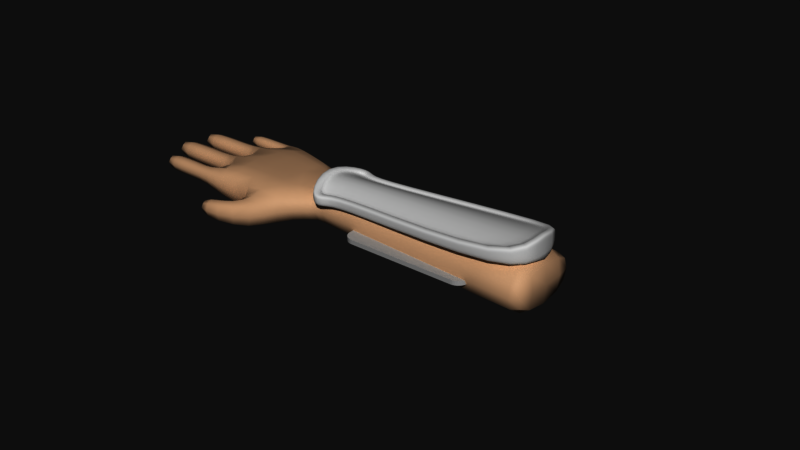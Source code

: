 # Source: hand-robot.blend  (saved by Blender 2.81.16; exported with 4.5.12 LTS)
import bpy
from mathutils import Matrix  # noqa: F401  (used for matrix-valued properties, if any)

bpy.ops.wm.read_factory_settings(use_empty=True)
scene = bpy.context.scene
scene.name = 'Scene'

# ---- collections
col_collection_1 = bpy.data.collections.new('Collection 1'); scene.collection.children.link(col_collection_1)
col_collection_6 = bpy.data.collections.new('Collection 6'); scene.collection.children.link(col_collection_6)

# ---- materials (node trees are filled in below, after node groups)
mat_m_card_001 = bpy.data.materials.new('M.Card.001')
mat_m_card_001.alpha_threshold = 0.0
mat_m_card_001.use_transparent_shadow = False
mat_m_card_001.roughness = 0.5
mat_m_card_001.line_color = (0.0, 0.0, 0.0, 1.0)
mat_m_skin = bpy.data.materials.new('M.Skin')
mat_m_skin.alpha_threshold = 0.0
mat_m_skin.use_transparent_shadow = False
mat_m_skin.roughness = 0.5
mat_m_skin.line_color = (0.0, 0.0, 0.0, 1.0)

# ---- material node trees
mat_m_card_001.use_nodes = True; mat_m_card_001.node_tree.nodes.clear()
_N = mat_m_card_001.node_tree.nodes; _L = mat_m_card_001.node_tree.links
n0 = _N.new('ShaderNodeOutputMaterial'); n0.name = 'Material Output'; n0.location = (300, 300)
n1 = _N.new('ShaderNodeBsdfPrincipled'); n1.name = 'Principled BSDF'; n1.location = (10, 300)
n1.distribution = 'GGX'
n1.subsurface_method = 'BURLEY'
n1.inputs[0].default_value = (0.6038, 0.6038, 0.6038, 1.0)
n1.inputs[2].default_value = 0.8
n1.inputs[3].default_value = 1.45
n1.inputs[27].default_value = (0.0, 0.0, 0.0, 1.0)
n1.inputs[28].default_value = 1.0
_L.new(n1.outputs[0], n0.inputs[0])
n0.is_active_output = True
mat_m_skin.use_nodes = True; mat_m_skin.node_tree.nodes.clear()
_N = mat_m_skin.node_tree.nodes; _L = mat_m_skin.node_tree.links
n0 = _N.new('ShaderNodeOutputMaterial'); n0.name = 'Material Output'; n0.location = (300, 300)
n1 = _N.new('ShaderNodeBsdfPrincipled'); n1.name = 'Principled BSDF'; n1.location = (10, 300)
n1.distribution = 'GGX'
n1.subsurface_method = 'BURLEY'
n1.inputs[0].default_value = (0.7874, 0.5801, 0.4132, 1.0)
n1.inputs[2].default_value = 0.65
n1.inputs[3].default_value = 1.45
n1.inputs[27].default_value = (0.0, 0.0, 0.0, 1.0)
n1.inputs[28].default_value = 1.0
_L.new(n1.outputs[0], n0.inputs[0])
n0.is_active_output = True

# ---- world
world_world = bpy.data.worlds.new('World'); scene.world = world_world
world_world.color = (0.05088, 0.05088, 0.05088)
world_world.use_sun_shadow = False
world_world.sun_shadow_jitter_overblur = 0.0

# ---- meshes
me_plane_001 = bpy.data.meshes.new('Plane.001')
me_plane_001.from_pydata([(1.5, 0.0, 0.0), (0.0, 1.0, 0.0), (0.0, 0.0, 0.0), (1.25, 1.0, 0.0), (1.25, 0.0, 0.0), (1.5, 0.75, 0.0), (0.0, 0.75, 0.0), (1.25, 0.75, 0.0), (1.25, 1.0, 0.0), (1.5, 0.75, 0.0), (1.495, 0.7988, 0.0), (1.481, 0.8457, 0.0), (1.458, 0.8889, 0.0), (1.427, 0.9268, 0.0), (1.389, 0.9579, 0.0), (1.346, 0.981, 0.0), (1.299, 0.9952, 0.0)], [], [(6, 7, 3, 1), (2, 4, 7, 6), (4, 0, 5, 7), (9, 10, 11, 12, 13, 14, 15, 16, 8, 7)])
_uv = me_plane_001.uv_layers.new(name='UVMap')
_uv.uv.foreach_set('vector', [0.5, 0.75, 0.75, 0.75, 0.75, 1.0, 0.5, 1.0, 0.5, 0.5, 0.75, 0.5, 0.75, 0.75, 0.5, 0.75, 0.75, 0.5, 1.0, 0.5, 1.0, 0.75, 0.75, 0.75, 0.0, 0.0, 0.0, 0.0, 0.0, 0.0, 0.0, 0.0, 0.0, 0.0, 0.0, 0.0, 0.0, 0.0, 0.0, 0.0, 0.0, 0.0, 0.0, 0.0])
me_plane_001.materials.append(mat_m_card_001)
me_plane_001.use_remesh_fix_poles = True
me_plane_001.use_remesh_preserve_attributes = False
me_plane_001.use_mirror_vertex_groups = False
me_plane_001.update()
me_cube = bpy.data.meshes.new('Cube')
me_cube.from_pydata([(-7.187, -2.717, -0.5935), (-7.187, -2.717, 1.0), (-5.964, 2.8, -0.5935), (-5.964, 2.8, 1.0), (-1.643, 0.001599, 0.9231), (-1.641, 0.001529, -0.5547), (-1.642, -1.514, -0.5705), (-1.642, -1.514, 0.884), (-7.671, 0.1888, -0.5935), (-7.671, 0.1888, 1.188), (-1.645, 1.383, -0.5705), (-1.645, 1.383, 0.884), (10.77, -2.254, -0.7378), (10.77, -2.254, 0.7378), (10.77, 2.254, -0.7378), (10.77, 2.254, 0.7378), (10.77, -8.96e-09, -1.852), (10.77, -8.96e-09, 1.852), (-10.22, 2.109, 0.02495), (-10.22, 2.109, 0.7799), (-10.22, 2.864, 0.02495), (-10.22, 2.864, 0.7799), (-7.489, 2.109, 0.02495), (-7.489, 2.109, 0.7799), (-7.232, 2.864, 0.02495), (-7.232, 2.864, 0.7799), (-12.3, 0.5074, -0.103), (-12.3, 0.5074, 0.9079), (-12.3, 1.518, -0.103), (-12.3, 1.518, 0.9079), (-8.491, 0.5074, -0.103), (-8.491, 0.5074, 0.9079), (-8.491, 1.518, -0.103), (-8.491, 1.518, 0.9079), (-12.53, -1.142, -0.1224), (-12.53, -1.142, 0.9273), (-12.53, -0.09261, -0.1224), (-12.53, -0.09261, 0.9273), (-8.562, -1.142, -0.1224), (-8.562, -1.142, 0.9273), (-7.831, -0.001043, -0.2757), (-8.562, -0.09261, 0.9273), (-11.63, -2.665, -0.04729), (-11.63, -2.665, 0.8522), (-11.63, -1.765, -0.04729), (-11.63, -1.765, 0.8522), (-8.216, -2.665, -0.04729), (-8.216, -2.665, 0.8522), (-8.394, -1.826, -0.04729), (-8.394, -1.826, 0.8522), (-5.465, -2.8, 0.3959), (-5.465, -2.8, -1.16), (-4.07, -3.432, 0.3959), (-4.07, -3.432, -1.16), (-7.311, -3.315, 0.04926), (-7.311, -3.315, -0.8134), (-7.399, -4.141, 0.04926), (-7.399, -4.141, -0.8134), (-9.648, -2.665, -0.04729), (-9.648, -1.773, -0.04729), (-9.648, -2.665, 0.8522), (-9.648, -1.773, 0.8522), (-10.22, -1.142, -0.1224), (-10.22, -0.09261, -0.1224), (-10.22, -1.142, 0.9273), (-10.22, -0.09261, 0.9273), (-10.08, 0.5074, -0.103), (-10.08, 1.518, -0.103), (-10.08, 0.5074, 0.9079), (-10.08, 1.518, 0.9079), (-8.494, 2.109, 0.02495), (-8.494, 2.864, 0.02495), (-8.494, 2.109, 0.7799), (-8.494, 2.864, 0.7799), (-7.106, 1.743, 1.188), (-7.106, 1.743, -0.5935), (-7.602, -1.323, -0.5935), (-7.602, -1.323, 1.188), (-9.948, -1.765, -0.04729), (-9.348, -1.78, -0.04729), (-9.348, -1.78, 0.8522), (-9.948, -1.765, 0.8522), (-9.348, -2.665, -0.04729), (-9.948, -2.665, -0.04729), (-9.948, -2.665, 0.8522), (-9.348, -2.665, 0.8522), (-10.52, -0.09261, -0.1224), (-9.917, -0.09261, -0.1224), (-9.917, -0.09261, 0.9273), (-10.52, -0.09261, 0.9273), (-9.917, -1.142, -0.1224), (-10.52, -1.142, -0.1224), (-10.52, -1.142, 0.9273), (-9.917, -1.142, 0.9273), (-10.34, 1.518, -0.103), (-9.814, 1.518, -0.103), (-9.814, 1.518, 0.9079), (-10.34, 1.518, 0.9079), (-9.814, 0.5074, -0.103), (-10.34, 0.5074, -0.103), (-10.34, 0.5074, 0.9079), (-9.814, 0.5074, 0.9079), (-8.794, 2.864, 0.02495), (-8.194, 2.864, 0.02495), (-8.194, 2.864, 0.7799), (-8.794, 2.864, 0.7799), (-8.194, 2.109, 0.02495), (-8.794, 2.109, 0.02495), (-8.794, 2.109, 0.7799), (-8.194, 2.109, 0.7799), (-5.953, -4.205, 0.2251), (-5.953, -4.205, -0.9892), (-6.178, -3.169, 0.2251), (-6.178, -3.169, -0.9892), (-3.096, 1.918, -0.6888), (-4.53, 2.359, -1.0), (-4.53, 2.359, 1.0), (-3.096, 1.918, 1.0), (-5.317, -2.387, -1.0), (-2.976, -2.667, -0.6888), (-2.976, -2.667, 1.0), (-5.317, -2.387, 1.0), (-5.668, 0.1259, 1.188), (-3.665, 0.06293, 1.188), (-3.665, 0.06293, -0.3364), (-5.668, 0.1259, -0.3364), (-5.291, 1.408, -0.3364), (-5.291, 1.408, 1.188), (-5.585, -1.36, 1.188), (-5.311, -1.411, -1.132), (9.909, -8.341e-09, -1.793), (9.909, -2.2, -0.7559), (9.909, -2.2, 0.7559), (9.909, -8.341e-09, 1.793), (9.909, 2.2, 0.7559), (9.909, 2.2, -0.7559), (-3.77, 1.053, -0.3364), (-3.926, -1.251, 1.188), (-3.77, 1.053, 1.188), (-3.703, -1.332, -1.132), (-2.121, -1.893, -0.6888), (-1.162, -1.508, -0.6783), (-1.162, -1.508, 0.9895), (-2.121, -1.893, 1.0), (-1.162, 1.508, -0.6783), (-2.127, 1.62, -0.6888), (-2.127, 1.62, 1.0), (-1.162, 1.508, 0.9895), (-1.163, -3.594e-10, -0.723), (-2.119, 0.01435, -0.6085), (-2.124, 0.01451, 1.043), (-1.163, -3.594e-10, 1.034)], [], [(22, 24, 2, 75), (138, 123, 150, 146, 117), (140, 143, 120, 119), (118, 121, 1, 0), (144, 147, 134, 135), (128, 77, 1, 121), (127, 74, 9, 122), (16, 17, 13, 12), (133, 132, 13, 17), (38, 40, 8, 76), (14, 15, 17, 16), (135, 134, 15, 14), (114, 145, 149, 124, 136), (132, 131, 12, 13), (134, 133, 17, 15), (18, 19, 21, 20), (25, 104, 109, 23), (23, 22, 75, 74), (104, 103, 71, 73), (20, 102, 107, 18), (22, 23, 109, 106), (26, 27, 29, 28), (33, 96, 101, 31), (33, 31, 9, 74), (20, 21, 105, 102), (28, 94, 99, 26), (30, 31, 101, 98), (34, 35, 37, 36), (41, 88, 93, 39), (39, 38, 76, 77), (28, 29, 97, 94), (36, 86, 91, 34), (38, 39, 93, 90), (42, 43, 45, 44), (49, 80, 85, 47), (49, 47, 1, 77), (36, 37, 89, 86), (44, 78, 83, 42), (46, 47, 85, 82), (110, 56, 57, 111), (56, 54, 55, 57), (112, 50, 51, 113), (110, 112, 54, 56), (111, 113, 51, 53), (81, 45, 43, 84), (79, 80, 49, 48), (83, 84, 43, 42), (79, 48, 46, 82), (89, 37, 35, 92), (87, 88, 41, 40), (91, 92, 35, 34), (87, 40, 38, 90), (97, 29, 27, 100), (95, 96, 33, 32), (99, 100, 27, 26), (95, 32, 30, 98), (105, 21, 19, 108), (103, 104, 25, 24), (107, 108, 19, 18), (103, 24, 22, 106), (116, 3, 74, 127), (32, 33, 74, 75), (48, 49, 77, 76), (122, 9, 77, 128), (47, 46, 0, 1), (46, 48, 76, 0), (40, 41, 9, 8), (41, 39, 77, 9), (31, 30, 8, 9), (30, 32, 75, 8), (24, 25, 3, 2), (25, 23, 74, 3), (61, 60, 85, 80), (59, 58, 83, 78), (60, 58, 82, 85), (61, 59, 78, 81), (65, 64, 93, 88), (63, 62, 91, 86), (64, 62, 90, 93), (65, 63, 86, 89), (69, 68, 101, 96), (67, 66, 99, 94), (68, 66, 98, 101), (69, 67, 94, 97), (73, 72, 109, 104), (71, 70, 107, 102), (72, 70, 106, 109), (73, 71, 102, 105), (44, 45, 81, 78), (108, 107, 70, 72), (103, 106, 70, 71), (105, 108, 72, 73), (96, 95, 67, 69), (100, 99, 66, 68), (95, 98, 66, 67), (97, 100, 68, 69), (88, 87, 63, 65), (92, 91, 62, 64), (87, 90, 62, 63), (89, 92, 64, 65), (80, 79, 59, 61), (84, 83, 58, 60), (79, 82, 58, 59), (81, 84, 60, 61), (57, 55, 113, 111), (52, 50, 112, 110), (54, 112, 113, 55), (52, 110, 111, 53), (8, 125, 129, 76), (125, 124, 139, 129), (151, 133, 134, 147), (114, 117, 146, 145), (117, 116, 127, 138), (2, 115, 126, 75), (115, 114, 136, 126), (75, 126, 125, 8), (126, 136, 124, 125), (137, 128, 121, 120), (76, 129, 118, 0), (129, 139, 119, 118), (124, 149, 140, 119, 139), (2, 3, 116, 115), (115, 116, 117, 114), (142, 132, 133, 151), (137, 120, 143, 150, 123), (131, 130, 16, 12), (140, 149, 5, 6), (148, 130, 131, 141), (144, 135, 130, 148), (128, 137, 123, 122), (123, 138, 127, 122), (130, 135, 14, 16), (121, 118, 51, 50), (118, 119, 53, 51), (119, 120, 52, 53), (120, 121, 50, 52), (11, 10, 145, 146), (7, 6, 141, 142), (5, 10, 144, 148), (11, 4, 151, 147), (4, 7, 142, 151), (6, 5, 148, 141), (142, 141, 131, 132), (150, 143, 7, 4), (146, 150, 4, 11), (149, 145, 10, 5), (143, 140, 6, 7), (147, 144, 10, 11)])
me_cube.polygons.foreach_set('use_smooth', [True] * 148)
_uv = me_cube.uv_layers.new(name='UVMap')
_uv.uv.foreach_set('vector', [0.375, 0.75, 0.375, 0.5, 0.125, 0.5, 0.125, 0.5625, 0.7083, 0.5625, 0.7083, 0.625, 0.6442, 0.625, 0.6521, 0.5, 0.7083, 0.5, 0.375, 0.7791, 0.625, 0.7791, 0.625, 0.8333, 0.375, 0.8333, 0.375, 0.9167, 0.625, 0.9167, 0.625, 1.0, 0.375, 1.0, 0.375, 0.5, 0.625, 0.5, 0.625, 0.5, 0.375, 0.5, 0.7917, 0.6875, 0.875, 0.6875, 0.875, 0.75, 0.7917, 0.75, 0.7917, 0.5625, 0.875, 0.5625, 0.875, 0.625, 0.7917, 0.625, 0.375, 0.625, 0.625, 0.625, 0.625, 0.75, 0.375, 0.75, 0.625, 0.625, 0.625, 0.75, 0.625, 0.75, 0.625, 0.625, 0.375, 0.75, 0.375, 0.5, 0.125, 0.625, 0.125, 0.6875, 0.375, 0.5, 0.625, 0.5, 0.625, 0.625, 0.375, 0.625, 0.375, 0.5, 0.625, 0.5, 0.625, 0.5, 0.375, 0.5, 0.2917, 0.5, 0.3479, 0.5, 0.356, 0.625, 0.2917, 0.625, 0.2917, 0.5625, 0.625, 0.75, 0.375, 0.75, 0.375, 0.75, 0.625, 0.75, 0.625, 0.5, 0.625, 0.625, 0.625, 0.625, 0.625, 0.5, 0.375, 0.0, 0.625, 0.0, 0.625, 0.25, 0.375, 0.25, 0.625, 0.5, 0.7283, 0.5, 0.7221, 0.75, 0.625, 0.75, 0.625, 0.75, 0.375, 0.75, 0.375, 0.1875, 0.625, 0.1875, 0.625, 0.3967, 0.375, 0.3967, 0.375, 0.375, 0.625, 0.375, 0.125, 0.5, 0.2283, 0.5, 0.2283, 0.75, 0.125, 0.75, 0.375, 0.75, 0.625, 0.75, 0.625, 0.8471, 0.375, 0.8471, 0.375, 0.0, 0.625, 0.0, 0.625, 0.25, 0.375, 0.25, 0.625, 0.5, 0.7353, 0.5, 0.7353, 0.75, 0.625, 0.75, 0.625, 0.5, 0.625, 0.75, 0.875, 0.625, 0.875, 0.5625, 0.375, 0.25, 0.625, 0.25, 0.625, 0.3533, 0.375, 0.3533, 0.125, 0.5, 0.2353, 0.5, 0.2353, 0.75, 0.125, 0.75, 0.375, 0.75, 0.625, 0.75, 0.625, 0.8603, 0.375, 0.8603, 0.375, 0.0, 0.625, 0.0, 0.625, 0.25, 0.375, 0.25, 0.625, 0.5, 0.7338, 0.5, 0.7338, 0.75, 0.625, 0.75, 0.625, 0.75, 0.375, 0.75, 0.375, 0.0625, 0.625, 0.0625, 0.375, 0.25, 0.625, 0.25, 0.625, 0.3603, 0.375, 0.3603, 0.125, 0.5, 0.2338, 0.5, 0.2338, 0.75, 0.125, 0.75, 0.375, 0.75, 0.625, 0.75, 0.625, 0.8588, 0.375, 0.8588, 0.375, 0.0, 0.625, 0.0, 0.625, 0.25, 0.375, 0.25, 0.625, 0.5, 0.7281, 0.5, 0.7311, 0.75, 0.625, 0.75, 0.625, 0.5, 0.625, 0.75, 0.875, 0.75, 0.875, 0.6875, 0.375, 0.25, 0.625, 0.25, 0.625, 0.3588, 0.375, 0.3588, 0.125, 0.5, 0.231, 0.5, 0.231, 0.75, 0.125, 0.75, 0.375, 0.75, 0.625, 0.75, 0.625, 0.8561, 0.375, 0.8561, 0.375, 0.375, 0.375, 0.5, 0.625, 0.5, 0.625, 0.375, 0.375, 0.5, 0.375, 0.75, 0.625, 0.75, 0.625, 0.5, 0.375, 0.875, 0.375, 1.0, 0.625, 1.0, 0.625, 0.875, 0.25, 0.5, 0.25, 0.75, 0.375, 0.75, 0.375, 0.5, 0.75, 0.5, 0.75, 0.75, 0.875, 0.75, 0.875, 0.5, 0.769, 0.5, 0.875, 0.5, 0.875, 0.75, 0.769, 0.75, 0.375, 0.3969, 0.625, 0.3969, 0.625, 0.5, 0.375, 0.5, 0.375, 0.894, 0.625, 0.894, 0.625, 1.0, 0.375, 1.0, 0.2719, 0.5, 0.375, 0.5, 0.375, 0.75, 0.2689, 0.75, 0.7662, 0.5, 0.875, 0.5, 0.875, 0.75, 0.7662, 0.75, 0.375, 0.3912, 0.625, 0.3912, 0.625, 0.5, 0.375, 0.5, 0.375, 0.8912, 0.625, 0.8912, 0.625, 1.0, 0.375, 1.0, 0.2662, 0.5, 0.375, 0.5, 0.375, 0.75, 0.2662, 0.75, 0.7647, 0.5, 0.875, 0.5, 0.875, 0.75, 0.7647, 0.75, 0.375, 0.3897, 0.625, 0.3897, 0.625, 0.5, 0.375, 0.5, 0.375, 0.8897, 0.625, 0.8897, 0.625, 1.0, 0.375, 1.0, 0.2647, 0.5, 0.375, 0.5, 0.375, 0.75, 0.2647, 0.75, 0.7717, 0.5, 0.875, 0.5, 0.875, 0.75, 0.7717, 0.75, 0.375, 0.3967, 0.625, 0.3967, 0.625, 0.5, 0.375, 0.5, 0.375, 0.8967, 0.625, 0.8967, 0.625, 1.0, 0.375, 1.0, 0.2717, 0.5, 0.375, 0.5, 0.375, 0.75, 0.2779, 0.75, 0.7917, 0.5, 0.875, 0.5, 0.875, 0.5625, 0.7917, 0.5625, 0.375, 0.5, 0.625, 0.5, 0.625, 0.1875, 0.375, 0.1875, 0.375, 0.5, 0.625, 0.5, 0.625, 0.0625, 0.375, 0.0625, 0.7917, 0.625, 0.875, 0.625, 0.875, 0.6875, 0.7917, 0.6875, 0.625, 0.75, 0.375, 0.75, 0.375, 1.0, 0.625, 1.0, 0.375, 0.75, 0.375, 0.5, 0.125, 0.6875, 0.125, 0.75, 0.375, 0.5, 0.625, 0.5, 0.625, 0.125, 0.375, 0.125, 0.625, 0.5, 0.625, 0.75, 0.875, 0.6875, 0.875, 0.625, 0.625, 0.75, 0.375, 0.75, 0.375, 0.125, 0.625, 0.125, 0.375, 0.75, 0.375, 0.5, 0.125, 0.5625, 0.125, 0.625, 0.375, 0.5, 0.625, 0.5, 0.625, 0.25, 0.375, 0.25, 0.625, 0.5, 0.625, 0.75, 0.875, 0.5625, 0.875, 0.5, 0.7485, 0.5, 0.75, 0.75, 0.7311, 0.75, 0.7281, 0.5, 0.2515, 0.5, 0.25, 0.75, 0.231, 0.75, 0.231, 0.5, 0.625, 0.875, 0.375, 0.875, 0.375, 0.8561, 0.625, 0.8561, 0.625, 0.3765, 0.375, 0.3765, 0.375, 0.356, 0.625, 0.356, 0.75, 0.5, 0.75, 0.75, 0.7338, 0.75, 0.7338, 0.5, 0.25, 0.5, 0.25, 0.75, 0.2338, 0.75, 0.2338, 0.5, 0.625, 0.875, 0.375, 0.875, 0.375, 0.8588, 0.625, 0.8588, 0.625, 0.375, 0.375, 0.375, 0.375, 0.3588, 0.625, 0.3588, 0.75, 0.5, 0.75, 0.75, 0.7353, 0.75, 0.7353, 0.5, 0.25, 0.5, 0.25, 0.75, 0.2353, 0.75, 0.2353, 0.5, 0.625, 0.875, 0.375, 0.875, 0.375, 0.8603, 0.625, 0.8603, 0.625, 0.375, 0.375, 0.375, 0.375, 0.3603, 0.625, 0.3603, 0.75, 0.5, 0.7469, 0.75, 0.7221, 0.75, 0.7283, 0.5, 0.25, 0.5, 0.2531, 0.75, 0.2283, 0.75, 0.2283, 0.5, 0.625, 0.8719, 0.375, 0.8719, 0.375, 0.8471, 0.625, 0.8471, 0.625, 0.375, 0.375, 0.375, 0.375, 0.3533, 0.625, 0.3533, 0.375, 0.25, 0.625, 0.25, 0.625, 0.356, 0.375, 0.356, 0.625, 0.8967, 0.375, 0.8967, 0.375, 0.8719, 0.625, 0.8719, 0.2717, 0.5, 0.2779, 0.75, 0.2531, 0.75, 0.25, 0.5, 0.7717, 0.5, 0.7717, 0.75, 0.7469, 0.75, 0.75, 0.5, 0.625, 0.3897, 0.375, 0.3897, 0.375, 0.375, 0.625, 0.375, 0.625, 0.8897, 0.375, 0.8897, 0.375, 0.875, 0.625, 0.875, 0.2647, 0.5, 0.2647, 0.75, 0.25, 0.75, 0.25, 0.5, 0.7647, 0.5, 0.7647, 0.75, 0.75, 0.75, 0.75, 0.5, 0.625, 0.3912, 0.375, 0.3912, 0.375, 0.375, 0.625, 0.375, 0.625, 0.8912, 0.375, 0.8912, 0.375, 0.875, 0.625, 0.875, 0.2662, 0.5, 0.2662, 0.75, 0.25, 0.75, 0.25, 0.5, 0.7662, 0.5, 0.7662, 0.75, 0.75, 0.75, 0.75, 0.5, 0.625, 0.3969, 0.375, 0.3969, 0.375, 0.3765, 0.625, 0.3765, 0.625, 0.894, 0.375, 0.894, 0.375, 0.875, 0.625, 0.875, 0.2719, 0.5, 0.2689, 0.75, 0.25, 0.75, 0.2515, 0.5, 0.769, 0.5, 0.769, 0.75, 0.75, 0.75, 0.7485, 0.5, 0.625, 0.5, 0.625, 0.75, 0.75, 0.75, 0.75, 0.5, 0.125, 0.5, 0.125, 0.75, 0.25, 0.75, 0.25, 0.5, 0.375, 0.75, 0.375, 0.875, 0.625, 0.875, 0.625, 0.75, 0.375, 0.25, 0.375, 0.375, 0.625, 0.375, 0.625, 0.25, 0.125, 0.625, 0.2083, 0.625, 0.2083, 0.6875, 0.125, 0.6875, 0.2083, 0.625, 0.2917, 0.625, 0.2539, 0.671, 0.2083, 0.6875, 0.625, 0.625, 0.625, 0.625, 0.625, 0.5, 0.625, 0.5, 0.375, 0.4167, 0.625, 0.4167, 0.625, 0.4729, 0.375, 0.4729, 0.7083, 0.5, 0.7917, 0.5, 0.7917, 0.5625, 0.7083, 0.5625, 0.125, 0.5, 0.2083, 0.5, 0.2083, 0.5625, 0.125, 0.5625, 0.2083, 0.5, 0.2917, 0.5, 0.2917, 0.5625, 0.2083, 0.5625, 0.125, 0.5625, 0.2083, 0.5625, 0.2083, 0.625, 0.125, 0.625, 0.2083, 0.5625, 0.2548, 0.58, 0.2917, 0.625, 0.2083, 0.625, 0.7083, 0.6875, 0.7917, 0.6875, 0.7917, 0.75, 0.7083, 0.75, 0.125, 0.6875, 0.2083, 0.6875, 0.2083, 0.75, 0.125, 0.75, 0.2083, 0.6875, 0.2917, 0.6875, 0.2917, 0.75, 0.2083, 0.75, 0.2917, 0.625, 0.356, 0.625, 0.3459, 0.75, 0.2917, 0.75, 0.2917, 0.6875, 0.375, 0.25, 0.625, 0.25, 0.625, 0.3333, 0.375, 0.3333, 0.375, 0.3333, 0.625, 0.3333, 0.625, 0.4167, 0.375, 0.4167, 0.625, 0.75, 0.625, 0.75, 0.625, 0.625, 0.625, 0.625, 0.7083, 0.6875, 0.7083, 0.75, 0.6541, 0.75, 0.6442, 0.625, 0.7083, 0.625, 0.375, 0.75, 0.375, 0.625, 0.375, 0.625, 0.375, 0.75, 0.3459, 0.75, 0.356, 0.625, 0.3655, 0.625, 0.3604, 0.75, 0.375, 0.625, 0.375, 0.625, 0.375, 0.75, 0.375, 0.75, 0.375, 0.5, 0.375, 0.5, 0.375, 0.625, 0.375, 0.625, 0.7917, 0.6875, 0.7461, 0.671, 0.7083, 0.625, 0.7917, 0.625, 0.7083, 0.625, 0.7452, 0.58, 0.7917, 0.5625, 0.7917, 0.625, 0.375, 0.625, 0.375, 0.5, 0.375, 0.5, 0.375, 0.625, 0.625, 0.9167, 0.375, 0.9167, 0.625, 1.0, 0.375, 1.0, 0.2083, 0.75, 0.2917, 0.75, 0.875, 0.5, 0.875, 0.75, 0.375, 0.8333, 0.625, 0.8333, 0.375, 0.25, 0.625, 0.25, 0.7083, 0.75, 0.7917, 0.75, 0.125, 0.75, 0.125, 0.5, 0.625, 0.4865, 0.375, 0.4865, 0.375, 0.4729, 0.625, 0.4729, 0.625, 0.7646, 0.375, 0.7646, 0.375, 0.75, 0.625, 0.75, 0.3655, 0.625, 0.3615, 0.5, 0.375, 0.5, 0.375, 0.625, 0.6385, 0.5, 0.6346, 0.625, 0.625, 0.625, 0.625, 0.5, 0.6346, 0.625, 0.6396, 0.75, 0.625, 0.75, 0.625, 0.625, 0.3604, 0.75, 0.3655, 0.625, 0.375, 0.625, 0.375, 0.75, 0.625, 0.75, 0.375, 0.75, 0.375, 0.75, 0.625, 0.75, 0.6442, 0.625, 0.6541, 0.75, 0.6396, 0.75, 0.6346, 0.625, 0.6521, 0.5, 0.6442, 0.625, 0.6346, 0.625, 0.6385, 0.5, 0.356, 0.625, 0.3479, 0.5, 0.3615, 0.5, 0.3655, 0.625, 0.625, 0.7791, 0.375, 0.7791, 0.375, 0.7646, 0.625, 0.7646, 0.625, 0.5, 0.375, 0.5, 0.375, 0.4865, 0.625, 0.4865])
me_cube.materials.append(mat_m_skin)
me_cube.use_remesh_fix_poles = True
me_cube.use_remesh_preserve_attributes = False
me_cube.use_mirror_vertex_groups = False
me_cube.update()
me_plane = bpy.data.meshes.new('Plane')
me_plane.from_pydata([(-0.03971, 0.2139, 0.0), (-0.3045, 0.3159, 0.0), (1.389, 0.3301, 0.0), (-0.2067, 0.2389, 0.0), (1.338, 0.2748, 0.0), (-0.2276, 0.1905, 0.0), (-0.2852, 0.2358, 0.0), (-0.04145, 0.1626, 0.0), (-0.03971, 0.2139, 0.05285), (-0.3045, 0.3159, 0.05285), (1.389, 0.3301, 0.05285), (-0.2067, 0.2389, 0.05285), (1.338, 0.2748, 0.05285), (-0.2276, 0.1905, 0.05285), (-0.2852, 0.2358, 0.05285), (-0.04145, 0.1626, 0.05285), (1.338, 0.2748, 0.083), (-0.2276, 0.1905, 0.083), (-0.2852, 0.2358, 0.083), (-0.04145, 0.1626, 0.083), (1.389, 0.3301, 0.083), (-0.2067, 0.2389, 0.083), (-0.3045, 0.3159, 0.083), (-0.03971, 0.2139, 0.083), (-0.1313, 0.0, 0.0), (-0.03971, -0.2139, 0.0), (-0.3045, -0.3159, 0.0), (1.389, -0.3301, 0.0), (-0.4498, 0.0, 0.0), (1.389, 0.0, 0.0), (-0.2067, -0.2389, 0.0), (1.338, 0.0, 0.0), (1.338, -0.2748, 0.0), (-0.2276, -0.1905, 0.0), (-0.2852, -0.2358, 0.0), (-0.3703, 0.0, 0.0), (-0.04145, -0.1626, 0.0), (-0.2906, 0.0, 0.0), (-0.03971, -0.2139, 0.05285), (-0.3045, -0.3159, 0.05285), (1.389, -0.3301, 0.05285), (-0.4498, 1.735e-18, 0.1704), (1.389, 1.735e-18, 0.1704), (-0.2067, -0.2389, 0.05285), (1.338, 1.735e-18, 0.1704), (-0.1313, 1.735e-18, 0.1704), (1.338, -0.2748, 0.05285), (-0.2276, -0.1905, 0.05285), (-0.2852, -0.2358, 0.05285), (-0.3703, 1.735e-18, 0.1704), (-0.04145, -0.1626, 0.05285), (-0.2906, 1.735e-18, 0.1704), (1.338, 1.735e-18, 0.2005), (1.338, -0.2748, 0.083), (-0.2276, -0.1905, 0.083), (-0.2852, -0.2358, 0.083), (-0.3703, 1.735e-18, 0.2005), (-0.04145, -0.1626, 0.083), (1.389, 1.735e-18, 0.2005), (1.389, -0.3301, 0.083), (-0.2067, -0.2389, 0.083), (-0.3045, -0.3159, 0.083), (-0.4498, 1.735e-18, 0.2005), (-0.03971, -0.2139, 0.083)], [], [(24, 7, 4, 31), (37, 5, 7, 24), (35, 6, 5, 37), (4, 2, 29, 31), (6, 1, 3, 5), (35, 28, 1, 6), (7, 0, 2, 4), (5, 3, 0, 7), (45, 44, 12, 15), (51, 45, 15, 13), (49, 51, 13, 14), (13, 15, 19, 17), (10, 8, 23, 20), (9, 41, 62, 22), (15, 12, 16, 19), (11, 9, 22, 21), (49, 14, 18, 56), (42, 10, 20, 58), (1, 28, 41, 9), (29, 2, 10, 42), (0, 3, 11, 8), (2, 0, 8, 10), (3, 1, 9, 11), (16, 52, 58, 20), (18, 17, 21, 22), (56, 18, 22, 62), (19, 16, 20, 23), (17, 19, 23, 21), (8, 11, 21, 23), (12, 44, 52, 16), (14, 13, 17, 18), (24, 31, 32, 36), (37, 24, 36, 33), (35, 37, 33, 34), (31, 24, 29), (32, 31, 29, 27), (34, 33, 30, 26), (35, 34, 26, 28), (36, 32, 27, 25), (37, 35, 28), (33, 36, 25, 30), (45, 50, 46, 44), (51, 47, 50, 45), (49, 48, 47, 51), (47, 54, 57, 50), (40, 59, 63, 38), (39, 61, 62, 41), (50, 57, 53, 46), (43, 60, 61, 39), (49, 56, 55, 48), (42, 58, 59, 40), (26, 39, 41, 28), (29, 42, 40, 27), (25, 38, 43, 30), (27, 40, 38, 25), (30, 43, 39, 26), (53, 59, 58, 52), (55, 61, 60, 54), (56, 62, 61, 55), (57, 63, 59, 53), (54, 60, 63, 57), (38, 63, 60, 43), (46, 53, 52, 44), (48, 55, 54, 47)])
me_plane.polygons.foreach_set('use_smooth', [True] * 64)
_uv = me_plane.uv_layers.new(name='UVMap')
_uv.uv.foreach_set('vector', [0.4673, 0.616, 0.5293, 0.885, 0.9825, 0.9207, 0.9829, 0.5792, 0.2227, 0.6052, 0.2442, 0.898, 0.5293, 0.885, 0.4673, 0.616, 0.09025, 0.5872, 0.102, 0.9148, 0.2442, 0.898, 0.2227, 0.6052, 0.9825, 0.9207, 1.0, 1.0, 1.0, 0.5, 0.9829, 0.5792, 0.102, 0.9148, 0.0, 1.0, 0.25, 1.0, 0.2442, 0.898, 0.09025, 0.5872, 0.0, 0.5, 0.0, 1.0, 0.102, 0.9148, 0.5293, 0.885, 0.5, 1.0, 1.0, 1.0, 0.9825, 0.9207, 0.2442, 0.898, 0.25, 1.0, 0.5, 1.0, 0.5293, 0.885, 0.4673, 0.616, 0.9829, 0.5792, 0.9825, 0.9207, 0.5293, 0.885, 0.2227, 0.6052, 0.4673, 0.616, 0.5293, 0.885, 0.2442, 0.898, 0.09025, 0.5872, 0.2227, 0.6052, 0.2442, 0.898, 0.102, 0.9148, 0.2442, 0.898, 0.5293, 0.885, 0.5293, 0.885, 0.2442, 0.898, 1.0, 1.0, 0.5, 1.0, 0.5, 1.0, 1.0, 1.0, 0.0, 1.0, 0.0, 0.5, 0.0, 0.5, 0.0, 1.0, 0.5293, 0.885, 0.9825, 0.9207, 0.9825, 0.9207, 0.5293, 0.885, 0.25, 1.0, 0.0, 1.0, 0.0, 1.0, 0.25, 1.0, 0.09025, 0.5872, 0.102, 0.9148, 0.102, 0.9148, 0.09025, 0.5872, 1.0, 0.5, 1.0, 1.0, 1.0, 1.0, 1.0, 0.5, 0.0, 1.0, 0.0, 0.5, 0.0, 0.5, 0.0, 1.0, 1.0, 0.5, 1.0, 1.0, 1.0, 1.0, 1.0, 0.5, 0.5, 1.0, 0.25, 1.0, 0.25, 1.0, 0.5, 1.0, 1.0, 1.0, 0.5, 1.0, 0.5, 1.0, 1.0, 1.0, 0.25, 1.0, 0.0, 1.0, 0.0, 1.0, 0.25, 1.0, 0.9825, 0.9207, 0.9829, 0.5792, 1.0, 0.5, 1.0, 1.0, 0.102, 0.9148, 0.2442, 0.898, 0.25, 1.0, 0.0, 1.0, 0.09025, 0.5872, 0.102, 0.9148, 0.0, 1.0, 0.0, 0.5, 0.5293, 0.885, 0.9825, 0.9207, 1.0, 1.0, 0.5, 1.0, 0.2442, 0.898, 0.5293, 0.885, 0.5, 1.0, 0.25, 1.0, 0.5, 1.0, 0.25, 1.0, 0.25, 1.0, 0.5, 1.0, 0.9825, 0.9207, 0.9829, 0.5792, 0.9829, 0.5792, 0.9825, 0.9207, 0.102, 0.9148, 0.2442, 0.898, 0.2442, 0.898, 0.102, 0.9148, 0.4673, 0.616, 0.9829, 0.5792, 0.9825, 0.9207, 0.5293, 0.885, 0.2227, 0.6052, 0.4673, 0.616, 0.5293, 0.885, 0.2442, 0.898, 0.09025, 0.5872, 0.2227, 0.6052, 0.2442, 0.898, 0.102, 0.9148, 0.9829, 0.5792, 0.5, 0.5, 1.0, 0.5, 0.9825, 0.9207, 0.9829, 0.5792, 1.0, 0.5, 1.0, 1.0, 0.102, 0.9148, 0.2442, 0.898, 0.25, 1.0, 0.0, 1.0, 0.09025, 0.5872, 0.102, 0.9148, 0.0, 1.0, 0.0, 0.5, 0.5293, 0.885, 0.9825, 0.9207, 1.0, 1.0, 0.5, 1.0, 0.2227, 0.6052, 0.09025, 0.5872, 0.0, 0.5, 0.2442, 0.898, 0.5293, 0.885, 0.5, 1.0, 0.25, 1.0, 0.4673, 0.616, 0.5293, 0.885, 0.9825, 0.9207, 0.9829, 0.5792, 0.2227, 0.6052, 0.2442, 0.898, 0.5293, 0.885, 0.4673, 0.616, 0.09025, 0.5872, 0.102, 0.9148, 0.2442, 0.898, 0.2227, 0.6052, 0.2442, 0.898, 0.2442, 0.898, 0.5293, 0.885, 0.5293, 0.885, 1.0, 1.0, 1.0, 1.0, 0.5, 1.0, 0.5, 1.0, 0.0, 1.0, 0.0, 1.0, 0.0, 0.5, 0.0, 0.5, 0.5293, 0.885, 0.5293, 0.885, 0.9825, 0.9207, 0.9825, 0.9207, 0.25, 1.0, 0.25, 1.0, 0.0, 1.0, 0.0, 1.0, 0.09025, 0.5872, 0.09025, 0.5872, 0.102, 0.9148, 0.102, 0.9148, 1.0, 0.5, 1.0, 0.5, 1.0, 1.0, 1.0, 1.0, 0.0, 1.0, 0.0, 1.0, 0.0, 0.5, 0.0, 0.5, 1.0, 0.5, 1.0, 0.5, 1.0, 1.0, 1.0, 1.0, 0.5, 1.0, 0.5, 1.0, 0.25, 1.0, 0.25, 1.0, 1.0, 1.0, 1.0, 1.0, 0.5, 1.0, 0.5, 1.0, 0.25, 1.0, 0.25, 1.0, 0.0, 1.0, 0.0, 1.0, 0.9825, 0.9207, 1.0, 1.0, 1.0, 0.5, 0.9829, 0.5792, 0.102, 0.9148, 0.0, 1.0, 0.25, 1.0, 0.2442, 0.898, 0.09025, 0.5872, 0.0, 0.5, 0.0, 1.0, 0.102, 0.9148, 0.5293, 0.885, 0.5, 1.0, 1.0, 1.0, 0.9825, 0.9207, 0.2442, 0.898, 0.25, 1.0, 0.5, 1.0, 0.5293, 0.885, 0.5, 1.0, 0.5, 1.0, 0.25, 1.0, 0.25, 1.0, 0.9825, 0.9207, 0.9825, 0.9207, 0.9829, 0.5792, 0.9829, 0.5792, 0.102, 0.9148, 0.102, 0.9148, 0.2442, 0.898, 0.2442, 0.898])
me_plane.use_remesh_fix_poles = True
me_plane.use_remesh_preserve_attributes = False
me_plane.use_mirror_vertex_groups = False
me_plane.update()
arm_armature_001 = bpy.data.armatures.new('Armature.001')  # bones are not reproduced

# ---- objects
ob_armature = bpy.data.objects.new('Armature', arm_armature_001)
ob_card = bpy.data.objects.new('Card', me_plane_001)
ob_cube = bpy.data.objects.new('Cube', me_cube)
ob_plane = bpy.data.objects.new('Plane', me_plane)

# ---- transforms, parenting, visibility, modifiers, constraints
ob_armature.location = (0.0, 0.0, 0.0)
ob_armature.rotation_euler = (0.0, -0.0, 1.571)
ob_armature.show_in_front = True
ob_armature.lineart.crease_threshold = 0.0
ob_card.parent = ob_armature
ob_card.matrix_parent_inverse = Matrix(((1.344e-07, 1.0, -2.384e-07, -3.359e-07), (-1.0, 1.344e-07, 0.0, 1.5), (3.203e-14, 2.384e-07, 1.0, -8.008e-14), (-0.0, -0.0, -0.0, 1.0)))
ob_card.location = (2.0, -1.527e-20, 0.0)
ob_card.scale = (0.3287, 0.3287, 0.3287)
ob_card.lineart.crease_threshold = 0.0
_m = ob_card.modifiers.new('Mirror', 'MIRROR')
_m.use_axis = (True, True, False)
_m = ob_card.modifiers.new('Solidify', 'SOLIDIFY')
_m.thickness = 0.1
_m.nonmanifold_thickness_mode = 'FIXED'
_m.nonmanifold_merge_threshold = 0.0003
ob_cube.location = (-0.1191, 0.0, 0.0)
ob_cube.scale = (0.1419, 0.1419, 0.1419)
ob_cube.lineart.crease_threshold = 0.0
_vg = ob_cube.vertex_groups.new(name='Fingers')
_vg.add([18, 19, 20, 21, 22, 23, 24, 25, 26, 27, 28, 29, 30, 31, 32, 33, 34, 35, 36, 37, 38, 39, 40, 41, 42, 43, 44, 45, 46, 47, 48, 49, 58, 59, 60, 61, 62, 63, 64, 65, 66, 67, 68, 69, 70, 71, 72, 73, 78, 79, 80, 81, 82, 83, 84, 85, 86, 87, 88, 89, 90, 91, 92, 93, 94, 95, 96, 97, 98, 99, 100, 101, 102, 103, 104, 105, 106, 107, 108, 109], 1.0, 'REPLACE')
_vg = ob_cube.vertex_groups.new(name='Forearm')
for _i, _w in zip([4, 5, 6, 7, 10, 11, 12, 13, 14, 15, 16, 17, 114, 115, 116, 117, 119, 120, 123, 124, 130, 131, 132, 133, 134, 135, 136, 137, 138, 139, 140, 141, 142, 143, 144, 145, 146, 147, 148, 149, 150, 151], [0.9597, 0.9884, 0.8306, 0.8342, 0.9474, 0.9368, 1.0, 1.0, 0.9519, 0.9874, 0.9989, 0.9938, 0.2428, 0.05409, 0.05803, 0.2392, 0.009706, 0.04222, 0.1067, 0.0126, 0.997, 0.9998, 1.0, 0.9829, 0.9563, 0.9109, 0.08883, 0.04246, 0.1156, 0.06822, 0.43, 0.9819, 0.9813, 0.4298, 0.986, 0.8065, 0.7918, 0.9847, 0.9943, 0.932, 0.855, 0.9905]): _vg.add([_i], _w, 'REPLACE')
_vg = ob_cube.vertex_groups.new(name='Hand')
for _i, _w in zip([1, 2, 3, 4, 6, 7, 8, 9, 10, 11, 50, 51, 74, 75, 76, 77, 114, 115, 116, 117, 118, 119, 120, 121, 122, 123, 124, 125, 126, 127, 128, 129, 136, 137, 138, 139, 140, 143, 145, 146, 149, 150], [0.01804, 0.05036, 0.1116, 0.01448, 0.09667, 0.09762, 0.06729, 0.06671, 0.04535, 0.05699, 0.04346, 0.02704, 0.07367, 0.1296, 0.02289, 0.05249, 0.9776, 0.9867, 0.9761, 1.0, 0.1544, 0.07151, 0.1228, 0.2406, 1.0, 1.0, 0.9519, 0.9996, 0.9982, 0.9995, 0.9722, 0.9957, 0.9937, 1.0, 1.0, 0.9995, 0.3233, 0.3296, 0.1797, 0.1933, 0.06079, 0.1344]): _vg.add([_i], _w, 'REPLACE')
_vg = ob_cube.vertex_groups.new(name='Ring.Root')
for _i, _w in zip([3, 8, 9, 22, 23, 25, 30, 31, 32, 33, 40, 66, 67, 68, 69, 74, 75, 76, 95, 96, 97, 98, 100, 101, 122, 126, 127], [0.07749, 0.9991, 0.9572, 0.05153, 0.1167, 0.0248, 0.9994, 1.0, 0.9996, 0.9982, 0.0695, 0.1399, 0.1641, 0.2581, 0.26, 0.9941, 0.9887, 0.05122, 0.8711, 0.7829, 0.05648, 0.9128, 0.05805, 0.821, 0.003303, 0.01027, 0.08664]): _vg.add([_i], _w, 'REPLACE')
_vg = ob_cube.vertex_groups.new(name='Ring.Tip')
for _i, _w in zip([26, 27, 28, 29, 66, 67, 68, 69, 94, 95, 96, 97, 98, 99, 100, 101], [0.9976, 0.9931, 0.9974, 0.992, 0.8597, 0.8354, 0.7387, 0.7376, 0.9813, 0.1269, 0.2098, 0.943, 0.08574, 0.9828, 0.9413, 0.1916]): _vg.add([_i], _w, 'REPLACE')
_vg = ob_cube.vertex_groups.new(name='Middle.Root')
for _i, _w in zip([0, 1, 8, 9, 31, 33, 38, 39, 40, 41, 48, 49, 62, 63, 64, 65, 74, 75, 76, 77, 87, 88, 89, 90, 92, 93, 121, 122, 128, 129], [0.07093, 0.07445, 0.9989, 0.9904, 0.08536, 0.003502, 0.9999, 0.9992, 0.9987, 0.9981, 0.02323, 0.08013, 0.1401, 0.1139, 0.2466, 0.234, 0.07215, 0.03745, 0.9979, 0.9845, 0.9211, 0.7978, 0.04438, 0.9086, 0.05289, 0.8062, 0.01131, 0.0619, 0.07685, 0.06966]): _vg.add([_i], _w, 'REPLACE')
_vg = ob_cube.vertex_groups.new(name='Middle.TIp')
for _i, _w in zip([34, 35, 36, 37, 62, 63, 64, 65, 86, 87, 88, 89, 90, 91, 92, 93], [0.9976, 0.9939, 0.9984, 0.9935, 0.8597, 0.8858, 0.7521, 0.7647, 0.9891, 0.07671, 0.1974, 0.9525, 0.09057, 0.982, 0.9468, 0.1895]): _vg.add([_i], _w, 'REPLACE')
_vg = ob_cube.vertex_groups.new(name='Index.Root')
for _i, _w in zip([0, 1, 46, 47, 48, 49, 50, 58, 59, 60, 61, 76, 77, 79, 80, 81, 82, 84, 85, 118, 121, 128, 129], [0.9996, 0.9994, 0.9975, 1.0, 0.9995, 1.0, 0.008762, 0.1546, 0.1586, 0.2499, 0.2474, 0.9983, 0.9992, 0.8582, 0.7612, 0.05298, 0.8979, 0.05666, 0.7989, 0.09215, 0.1488, 0.08233, 0.03534]): _vg.add([_i], _w, 'REPLACE')
_vg = ob_cube.vertex_groups.new(name='Index.Tip')
for _i, _w in zip([42, 43, 44, 45, 58, 59, 60, 61, 78, 79, 80, 81, 82, 83, 84, 85], [0.9961, 0.992, 0.9964, 0.9912, 0.8449, 0.8404, 0.748, 0.7489, 0.9816, 0.1373, 0.2259, 0.9463, 0.1009, 0.9775, 0.9428, 0.1948]): _vg.add([_i], _w, 'REPLACE')
_vg = ob_cube.vertex_groups.new(name='Thumb.Root')
for _i, _w in zip([0, 1, 6, 7, 50, 51, 52, 53, 110, 111, 112, 113, 118, 119, 120, 121, 128, 129, 137, 139, 140, 143], [0.03802, 0.01494, 0.07078, 0.06583, 0.9995, 0.9675, 0.9996, 0.9952, 0.00723, 0.08548, 0.01554, 0.1079, 0.9994, 0.9968, 0.9869, 0.9996, 0.1352, 0.2617, 0.2631, 0.6062, 0.2436, 0.2365]): _vg.add([_i], _w, 'REPLACE')
_vg = ob_cube.vertex_groups.new(name='Thumb.Tip')
for _i, _w in zip([50, 51, 53, 54, 55, 56, 57, 110, 111, 112, 113, 118, 121], [0.1213, 0.1611, 0.03412, 0.9935, 0.9769, 0.9945, 0.9856, 0.9704, 0.9089, 0.9628, 0.8833, 0.05422, 0.05498]): _vg.add([_i], _w, 'REPLACE')
_vg = ob_cube.vertex_groups.new(name='Card')
for _i, _w in zip([12, 13, 14, 15, 16, 17, 130, 131, 132, 133, 134, 135], [0.005819, 7.58e-05, 0.0002789, 0.07441, 0.0163, 0.00941, 0.003619, 0.001933, 0.0, 0.01287, 0.009183, 0.03616]): _vg.add([_i], _w, 'REPLACE')
_vg = ob_cube.vertex_groups.new(name='Pinky.Root')
for _i, _w in zip([2, 3, 8, 22, 23, 24, 25, 70, 71, 72, 73, 74, 75, 102, 103, 104, 105, 106, 107, 108, 109, 114, 115, 116, 117, 126, 127, 136, 138], [0.9272, 0.79, 0.0188, 0.9086, 0.8144, 0.9872, 0.9272, 0.1929, 0.1798, 0.2548, 0.2453, 0.2596, 0.4823, 0.001665, 0.8346, 0.7706, 0.05516, 0.8437, 0.0219, 0.06093, 0.756, 0.03945, 0.2101, 0.2292, 0.04561, 0.1711, 0.1041, 0.04395, 0.02727]): _vg.add([_i], _w, 'REPLACE')
_vg = ob_cube.vertex_groups.new(name='Pinky.TIp')
for _i, _w in zip([18, 19, 20, 21, 23, 70, 71, 72, 73, 102, 103, 104, 105, 106, 107, 108, 109], [0.9921, 0.9891, 0.9929, 0.9884, 0.02201, 0.8042, 0.8185, 0.7372, 0.7502, 0.9738, 0.1599, 0.2168, 0.9437, 0.1462, 0.9634, 0.9374, 0.216]): _vg.add([_i], _w, 'REPLACE')
_m = ob_cube.modifiers.new('Subdivision', 'SUBSURF')
_m.uv_smooth = 'PRESERVE_CORNERS'
_m.levels = 2
_m.render_levels = 1
_m.show_only_control_edges = False
_m = ob_cube.modifiers.new('Armature', 'ARMATURE')
_m.object = ob_armature
ob_plane.location = (-0.008653, 5.348e-09, 0.1164)
ob_plane.rotation_euler = (1.21e-10, -0.04242, -5.702e-09)
ob_plane.lineart.crease_threshold = 0.0
_m = ob_plane.modifiers.new('Subdivision', 'SUBSURF')
_m.uv_smooth = 'PRESERVE_CORNERS'
_m.levels = 2
_m.show_only_control_edges = False

# ---- collection membership
col_collection_1.objects.link(ob_armature)
col_collection_1.objects.link(ob_card)
col_collection_1.objects.link(ob_cube)
col_collection_1.objects.link(ob_plane)

# ---- scene / render settings (as saved in the file)
scene.frame_start = 1; scene.frame_end = 250; scene.frame_set(1)
scene.render.engine = 'BLENDER_EEVEE_NEXT'
scene.render.resolution_x = 1280
scene.render.resolution_y = 720
scene.render.dither_intensity = 0.0
scene.cycles.use_denoising = False
scene.cycles.samples = 128
scene.cycles.sampling_pattern = 'TABULATED_SOBOL'
scene.cycles.use_adaptive_sampling = False
scene.cycles.use_light_tree = False
scene.view_settings.view_transform = 'Raw'
bpy.context.view_layer.update()

# ---- added for rendering (the .blend has no active camera and no usable light): camera, sun
cam_auto = bpy.data.cameras.new('AutoCamera')
cam_auto.lens = 50.0
cam_auto.sensor_width = 36.0
cam_auto.clip_end = 1000.0
ob_auto_camera = bpy.data.objects.new('AutoCamera', cam_auto)
scene.collection.objects.link(ob_auto_camera)
ob_auto_camera.location = (4.4852, -5.10091, 3.4291)
ob_auto_camera.rotation_euler = (1.09748, -7.21219e-08, 0.694738)
scene.camera = ob_auto_camera
light_auto_sun = bpy.data.lights.new('AutoSun', 'SUN')
light_auto_sun.energy = 3.0
light_auto_sun.angle = 0.0523599
ob_auto_sun = bpy.data.objects.new('AutoSun', light_auto_sun)
scene.collection.objects.link(ob_auto_sun)
ob_auto_sun.rotation_euler = (0.872665, 0.174533, 0.523599)
bpy.context.view_layer.update()
